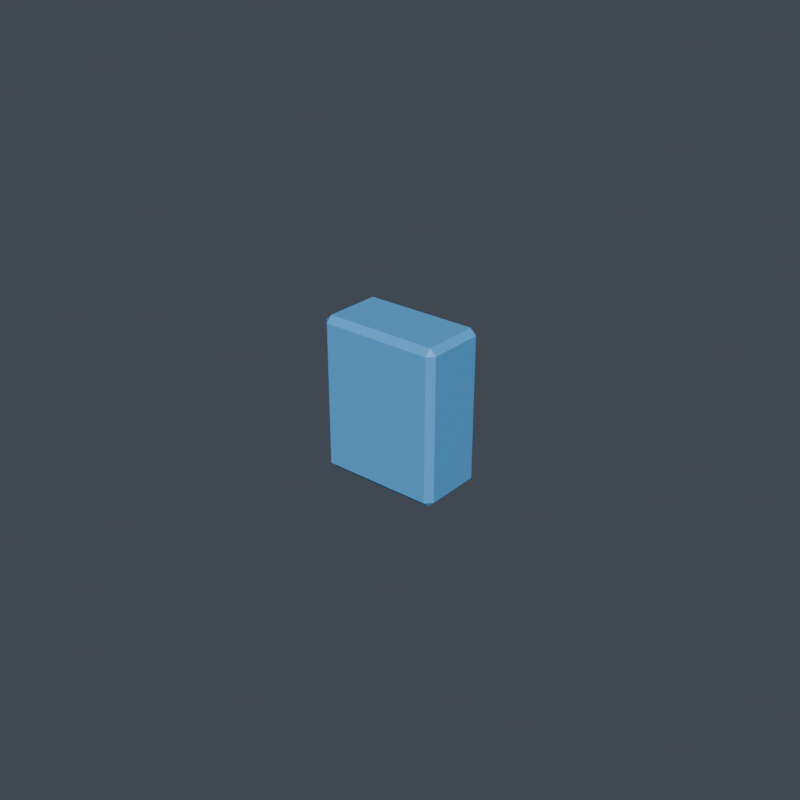 # Source: waist__side_clip__runner_clip.blend  (saved by Blender 5.1.30; exported with 4.5.12 LTS)
import bpy
from mathutils import Matrix  # noqa: F401  (used for matrix-valued properties, if any)

bpy.ops.wm.read_factory_settings(use_empty=True)
scene = bpy.context.scene
scene.name = 'Scene'

# ---- collections
col_vrm_body_proxy = bpy.data.collections.new('vrm_body_proxy'); scene.collection.children.link(col_vrm_body_proxy)
col_review_rig = bpy.data.collections.new('review_rig'); scene.collection.children.link(col_review_rig)
col_armor_active = bpy.data.collections.new('armor_active'); scene.collection.children.link(col_armor_active)
col_build_armor_back__rear_core_v001 = bpy.data.collections.new('build_armor_back__rear_core_v001'); scene.collection.children.link(col_build_armor_back__rear_core_v001)
col_build_armor_back__scapula_shell_v001 = bpy.data.collections.new('build_armor_back__scapula_shell_v001'); scene.collection.children.link(col_build_armor_back__scapula_shell_v001)
col_build_armor_back__spine_ridge_v001 = bpy.data.collections.new('build_armor_back__spine_ridge_v001'); scene.collection.children.link(col_build_armor_back__spine_ridge_v001)
col_build_armor_chest__broad_guard_v001 = bpy.data.collections.new('build_armor_chest__broad_guard_v001'); scene.collection.children.link(col_build_armor_chest__broad_guard_v001)
col_build_armor_chest__split_rib_v001 = bpy.data.collections.new('build_armor_chest__split_rib_v001'); scene.collection.children.link(col_build_armor_chest__split_rib_v001)
col_build_armor_chest__v_core_v001 = bpy.data.collections.new('build_armor_chest__v_core_v001'); scene.collection.children.link(col_build_armor_chest__v_core_v001)
col_build_armor_helmet__crest_guardian_v001 = bpy.data.collections.new('build_armor_helmet__crest_guardian_v001'); scene.collection.children.link(col_build_armor_helmet__crest_guardian_v001)
col_build_armor_helmet__heroic_face_v001 = bpy.data.collections.new('build_armor_helmet__heroic_face_v001'); scene.collection.children.link(col_build_armor_helmet__heroic_face_v001)
col_build_armor_helmet__sleek_visor_v001 = bpy.data.collections.new('build_armor_helmet__sleek_visor_v001'); scene.collection.children.link(col_build_armor_helmet__sleek_visor_v001)
col_build_armor_left_boot__ankle_cuff_v001 = bpy.data.collections.new('build_armor_left_boot__ankle_cuff_v001'); scene.collection.children.link(col_build_armor_left_boot__ankle_cuff_v001)
col_build_armor_left_boot__heel_guard_v001 = bpy.data.collections.new('build_armor_left_boot__heel_guard_v001'); scene.collection.children.link(col_build_armor_left_boot__heel_guard_v001)
col_build_armor_left_boot__toe_hero_v001 = bpy.data.collections.new('build_armor_left_boot__toe_hero_v001'); scene.collection.children.link(col_build_armor_left_boot__toe_hero_v001)
col_build_armor_left_shin__knee_trim_v001 = bpy.data.collections.new('build_armor_left_shin__knee_trim_v001'); scene.collection.children.link(col_build_armor_left_shin__knee_trim_v001)
col_build_armor_left_shin__shin_spike_v001 = bpy.data.collections.new('build_armor_left_shin__shin_spike_v001'); scene.collection.children.link(col_build_armor_left_shin__shin_spike_v001)
col_build_armor_left_shin__stream_shin_v001 = bpy.data.collections.new('build_armor_left_shin__stream_shin_v001'); scene.collection.children.link(col_build_armor_left_shin__stream_shin_v001)
col_build_armor_left_shoulder__heavy_guard_v001 = bpy.data.collections.new('build_armor_left_shoulder__heavy_guard_v001'); scene.collection.children.link(col_build_armor_left_shoulder__heavy_guard_v001)
col_build_armor_left_shoulder__sleek_cap_v001 = bpy.data.collections.new('build_armor_left_shoulder__sleek_cap_v001'); scene.collection.children.link(col_build_armor_left_shoulder__sleek_cap_v001)
col_build_armor_left_shoulder__winged_fin_v001 = bpy.data.collections.new('build_armor_left_shoulder__winged_fin_v001'); scene.collection.children.link(col_build_armor_left_shoulder__winged_fin_v001)
col_build_armor_waist__hero_buckle_v001 = bpy.data.collections.new('build_armor_waist__hero_buckle_v001'); scene.collection.children.link(col_build_armor_waist__hero_buckle_v001)
col_build_armor_waist__side_clip_v001 = bpy.data.collections.new('build_armor_waist__side_clip_v001'); scene.collection.children.link(col_build_armor_waist__side_clip_v001)
col_build_armor_waist__wrap_belt_v001 = bpy.data.collections.new('build_armor_waist__wrap_belt_v001'); scene.collection.children.link(col_build_armor_waist__wrap_belt_v001)
col_build_topping_back_rear_core_compact_core_v001 = bpy.data.collections.new('build_topping_back_rear_core_compact_core_v001'); scene.collection.children.link(col_build_topping_back_rear_core_compact_core_v001)
col_build_topping_back_spine_ridge_compact_ridge_v001 = bpy.data.collections.new('build_topping_back_spine_ridge_compact_ridge_v001'); scene.collection.children.link(col_build_topping_back_spine_ridge_compact_ridge_v001)
col_build_topping_chest_chest_core_hero_v_v001 = bpy.data.collections.new('build_topping_chest_chest_core_hero_v_v001'); scene.collection.children.link(col_build_topping_chest_chest_core_hero_v_v001)
col_build_topping_chest_rib_trim_rib_stripe_v001 = bpy.data.collections.new('build_topping_chest_rib_trim_rib_stripe_v001'); scene.collection.children.link(col_build_topping_chest_rib_trim_rib_stripe_v001)
col_build_topping_helmet_crest_short_crest_v001 = bpy.data.collections.new('build_topping_helmet_crest_short_crest_v001'); scene.collection.children.link(col_build_topping_helmet_crest_short_crest_v001)
col_build_topping_helmet_visor_trim_slit_glow_v001 = bpy.data.collections.new('build_topping_helmet_visor_trim_slit_glow_v001'); scene.collection.children.link(col_build_topping_helmet_visor_trim_slit_glow_v001)
col_build_topping_left_shin_ankle_cuff_trim_cuff_v001 = bpy.data.collections.new('build_topping_left_shin_ankle_cuff_trim_cuff_v001'); scene.collection.children.link(col_build_topping_left_shin_ankle_cuff_trim_cuff_v001)
col_build_topping_left_shin_shin_spike_narrow_spike_v001 = bpy.data.collections.new('build_topping_left_shin_shin_spike_narrow_spike_v001'); scene.collection.children.link(col_build_topping_left_shin_shin_spike_narrow_spike_v001)
col_build_topping_left_shoulder_edge_trim_lip_v001 = bpy.data.collections.new('build_topping_left_shoulder_edge_trim_lip_v001'); scene.collection.children.link(col_build_topping_left_shoulder_edge_trim_lip_v001)
col_build_topping_left_shoulder_shoulder_fin_winged_v001 = bpy.data.collections.new('build_topping_left_shoulder_shoulder_fin_winged_v001'); scene.collection.children.link(col_build_topping_left_shoulder_shoulder_fin_winged_v001)
col_build_topping_right_shin_ankle_cuff_trim_cuff_v001 = bpy.data.collections.new('build_topping_right_shin_ankle_cuff_trim_cuff_v001'); scene.collection.children.link(col_build_topping_right_shin_ankle_cuff_trim_cuff_v001)
col_build_topping_right_shin_shin_spike_narrow_spike_v001 = bpy.data.collections.new('build_topping_right_shin_shin_spike_narrow_spike_v001'); scene.collection.children.link(col_build_topping_right_shin_shin_spike_narrow_spike_v001)
col_build_topping_right_shoulder_edge_trim_lip_v001 = bpy.data.collections.new('build_topping_right_shoulder_edge_trim_lip_v001'); scene.collection.children.link(col_build_topping_right_shoulder_edge_trim_lip_v001)
col_build_topping_right_shoulder_shoulder_fin_winged_v001 = bpy.data.collections.new('build_topping_right_shoulder_shoulder_fin_winged_v001'); scene.collection.children.link(col_build_topping_right_shoulder_shoulder_fin_winged_v001)
col_build_topping_waist_belt_buckle_driver_lo_v001 = bpy.data.collections.new('build_topping_waist_belt_buckle_driver_lo_v001'); scene.collection.children.link(col_build_topping_waist_belt_buckle_driver_lo_v001)
col_build_topping_waist_side_clip_runner_clip_v001 = bpy.data.collections.new('build_topping_waist_side_clip_runner_clip_v001'); scene.collection.children.link(col_build_topping_waist_side_clip_runner_clip_v001)

# ---- materials (node trees are filled in below, after node groups)
mat_armor_accent = bpy.data.materials.new('armor_accent')

# ---- material node trees
mat_armor_accent.use_nodes = True; mat_armor_accent.node_tree.nodes.clear()
_N = mat_armor_accent.node_tree.nodes; _L = mat_armor_accent.node_tree.links
n0 = _N.new('ShaderNodeOutputMaterial'); n0.name = 'マテリアル出力'; n0.location = (0, 0)
n1 = _N.new('ShaderNodeBsdfPrincipled'); n1.name = 'プリンシプルBSDF'; n1.location = (0, 0)
n1.inputs[0].default_value = (0.1059, 0.4353, 0.8784, 1.0)
_L.new(n1.outputs[0], n0.inputs[0])
n0.is_active_output = True

# ---- world
world_world = bpy.data.worlds.new('World'); scene.world = world_world
world_world.use_nodes = True; world_world.node_tree.nodes.clear()
_N = world_world.node_tree.nodes; _L = world_world.node_tree.links
n0 = _N.new('ShaderNodeOutputWorld'); n0.name = 'World Output'; n0.location = (200, 100)
n1 = _N.new('ShaderNodeBackground'); n1.name = 'Background'; n1.location = (-200, 100)
n1.inputs[0].default_value = (0.06, 0.07, 0.09, 1.0)
_L.new(n1.outputs[0], n0.inputs[0])
n0.is_active_output = True
world_world.color = (0.05088, 0.05088, 0.05088)
world_world.sun_shadow_jitter_overblur = 0.0

# ---- meshes
me_armor_topping_waist_side_clip_runner_clip_v001_v001 = bpy.data.meshes.new('armor_topping_waist_side_clip_runner_clip_v001_v001')
me_armor_topping_waist_side_clip_runner_clip_v001_v001.from_pydata([(-0.018, 0.011, -0.023), (-0.018, 0.009, -0.025), (-0.02, 0.009, -0.023), (-0.018, -0.009, -0.025), (-0.018, -0.011, -0.023), (-0.02, -0.009, -0.023), (-0.018, 0.011, 0.023), (-0.02, 0.009, 0.023), (-0.018, 0.009, 0.025), (-0.018, -0.011, 0.023), (-0.018, -0.009, 0.025), (-0.02, -0.009, 0.023), (0.018, 0.011, -0.023), (0.02, 0.009, -0.023), (0.018, 0.009, -0.025), (0.018, -0.011, -0.023), (0.018, -0.009, -0.025), (0.02, -0.009, -0.023), (0.018, 0.011, 0.023), (0.018, 0.009, 0.025), (0.02, 0.009, 0.023), (0.018, -0.011, 0.023), (0.02, -0.009, 0.023), (0.018, -0.009, 0.025)], [], [(0, 1, 2), (3, 4, 5), (6, 7, 8), (9, 10, 11), (12, 13, 14), (15, 16, 17), (18, 19, 20), (21, 22, 23), (6, 0, 2, 7), (1, 3, 5, 2), (4, 9, 11, 5), (10, 8, 7, 11), (18, 6, 8, 19), (9, 21, 23, 10), (22, 20, 19, 23), (12, 18, 20, 13), (21, 15, 17, 22), (16, 14, 13, 17), (0, 12, 14, 1), (15, 4, 3, 16), (6, 18, 12, 0), (2, 5, 11, 7), (14, 16, 3, 1), (21, 9, 4, 15), (8, 10, 23, 19), (20, 22, 17, 13)])
_uv = me_armor_topping_waist_side_clip_runner_clip_v001_v001.uv_layers.new(name='UVマップ')
_uv.uv.foreach_set('vector', [0.9239, 0.5308, 0.9021, 0.5462, 0.9021, 0.5154, 0.7062, 0.5462, 0.6845, 0.5308, 0.7062, 0.5154, 0.01793, 0.9054, 0.002543, 0.8836, 0.03333, 0.8836, 0.01793, 0.6659, 0.03333, 0.6877, 0.002543, 0.6877, 0.9943, 0.9826, 0.9725, 0.998, 0.9725, 0.9672, 0.7548, 0.9826, 0.7766, 0.9672, 0.7766, 0.998, 0.002174, 0.2953, 0.02394, 0.2799, 0.02394, 0.3107, 0.2416, 0.2953, 0.2199, 0.3107, 0.2199, 0.2799, 0.6614, 0.5254, 0.6614, 0.02469, 0.6832, 0.02469, 0.6832, 0.5254, 0.9021, 0.5462, 0.7062, 0.5462, 0.7062, 0.5154, 0.9021, 0.5154, 0.2478, 0.9651, 0.7485, 0.9651, 0.7485, 0.9869, 0.2478, 0.9869, 0.03333, 0.6877, 0.03333, 0.8836, 0.002543, 0.8836, 0.002543, 0.6877, 0.2696, 0.5254, 0.6614, 0.5254, 0.6614, 0.5471, 0.2696, 0.5471, 0.7485, 0.9651, 0.7485, 0.5733, 0.7702, 0.5733, 0.7702, 0.9651, 0.2199, 0.3107, 0.02394, 0.3107, 0.02394, 0.2799, 0.2199, 0.2799, 0.2696, 0.02469, 0.2696, 0.5254, 0.2478, 0.5254, 0.2478, 0.02469, 0.7485, 0.5733, 0.2478, 0.5733, 0.2478, 0.5515, 0.7485, 0.5515, 0.7766, 0.9672, 0.9725, 0.9672, 0.9725, 0.998, 0.7766, 0.998, 0.6614, 0.02469, 0.2696, 0.02469, 0.2696, 0.002922, 0.6614, 0.002922, 0.2478, 0.5733, 0.2478, 0.9651, 0.226, 0.9651, 0.226, 0.5733, 0.6614, 0.5254, 0.2696, 0.5254, 0.2696, 0.02469, 0.6614, 0.02469, 0.9021, 0.5154, 0.7062, 0.5154, 0.7062, 0.1614, 0.9021, 0.1614, 0.9725, 0.9672, 0.7766, 0.9672, 0.7766, 0.6901, 0.9725, 0.6901, 0.7485, 0.5733, 0.7485, 0.9651, 0.2478, 0.9651, 0.2478, 0.5733, 0.02394, 0.002824, 0.2199, 0.002824, 0.2199, 0.2799, 0.02394, 0.2799, 0.02394, 0.3107, 0.2199, 0.3107, 0.2199, 0.6647, 0.02394, 0.6647])
me_armor_topping_waist_side_clip_runner_clip_v001_v001.materials.append(mat_armor_accent)
me_armor_topping_waist_side_clip_runner_clip_v001_v001.update()

# ---- objects
ob_armor_topping_waist_side_clip_runner_clip_v001_v001 = bpy.data.objects.new('armor_topping_waist_side_clip_runner_clip_v001_v001', me_armor_topping_waist_side_clip_runner_clip_v001_v001)

# ---- transforms, parenting, visibility, modifiers, constraints
ob_armor_topping_waist_side_clip_runner_clip_v001_v001.location = (0.0, 0.0, 0.0)

# ---- collection membership
col_build_topping_waist_side_clip_runner_clip_v001.objects.link(ob_armor_topping_waist_side_clip_runner_clip_v001_v001)

# ---- scene / render settings (as saved in the file)
scene.frame_start = 1; scene.frame_end = 250; scene.frame_set(1)
scene.render.engine = 'BLENDER_EEVEE_NEXT'
scene.render.resolution_x = 1024
scene.render.resolution_y = 1024
scene.render.bake_bias = 0.0
scene.render.bake_samples = 0
scene.cycles.sampling_pattern = 'TABULATED_SOBOL'
scene.eevee.use_volume_custom_range = False
bpy.context.view_layer.update()

# ---- added for rendering (the .blend has no active camera and no usable light): camera, sun
cam_auto = bpy.data.cameras.new('AutoCamera')
cam_auto.lens = 50.0
cam_auto.sensor_width = 36.0
cam_auto.clip_end = 1000.0
ob_auto_camera = bpy.data.objects.new('AutoCamera', cam_auto)
scene.collection.objects.link(ob_auto_camera)
ob_auto_camera.location = (0.185045, -0.222054, 0.148036)
ob_auto_camera.rotation_euler = (1.09748, -7.21219e-08, 0.694738)
scene.camera = ob_auto_camera
light_auto_sun = bpy.data.lights.new('AutoSun', 'SUN')
light_auto_sun.energy = 3.0
light_auto_sun.angle = 0.0523599
ob_auto_sun = bpy.data.objects.new('AutoSun', light_auto_sun)
scene.collection.objects.link(ob_auto_sun)
ob_auto_sun.rotation_euler = (0.872665, 0.174533, 0.523599)
bpy.context.view_layer.update()
